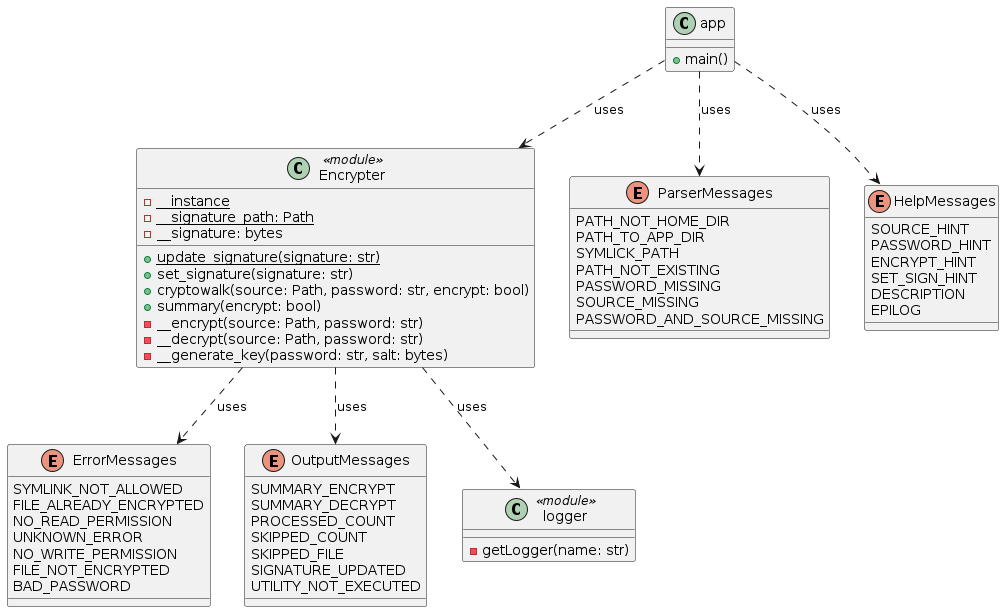

The diagram above was rendered by PlantUML. Its source (embedded in the PNG):
@startuml
class app {
    + main()
}

class Encrypter <<module>> {
    - {static} __instance
    - {static} __signature_path: Path
    - __signature: bytes

    + {static} update_signature(signature: str)
    + set_signature(signature: str)
    + cryptowalk(source: Path, password: str, encrypt: bool)
    + summary(encrypt: bool)
    - __encrypt(source: Path, password: str)
    - __decrypt(source: Path, password: str)
    - __generate_key(password: str, salt: bytes)
}

enum ErrorMessages {
    SYMLINK_NOT_ALLOWED
    FILE_ALREADY_ENCRYPTED
    NO_READ_PERMISSION
    UNKNOWN_ERROR
    NO_WRITE_PERMISSION
    FILE_NOT_ENCRYPTED
    BAD_PASSWORD
}

enum ParserMessages {
    PATH_NOT_HOME_DIR
    PATH_TO_APP_DIR
    SYMLICK_PATH
    PATH_NOT_EXISTING
    PASSWORD_MISSING
    SOURCE_MISSING
    PASSWORD_AND_SOURCE_MISSING
}

enum OutputMessages {
    SUMMARY_ENCRYPT
    SUMMARY_DECRYPT
    PROCESSED_COUNT
    SKIPPED_COUNT
    SKIPPED_FILE
    SIGNATURE_UPDATED
    UTILITY_NOT_EXECUTED
}

enum HelpMessages {
    SOURCE_HINT
    PASSWORD_HINT
    ENCRYPT_HINT
    SET_SIGN_HINT
    DESCRIPTION
    EPILOG
}

class logger <<module>> {
    - getLogger(name: str)
}

app ..> Encrypter : uses
app ..> ParserMessages : uses
app ..> HelpMessages : uses

Encrypter ..> ErrorMessages : uses
Encrypter ..> OutputMessages : uses
Encrypter ..> logger : uses
@enduml